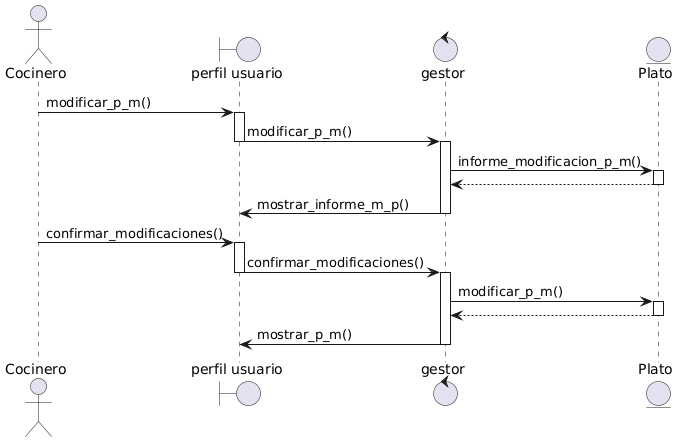

The diagram above was rendered by PlantUML. Its source (embedded in the PNG):
@startuml
actor "Cocinero" as C
boundary "perfil usuario" as pUser
control "gestor" as gestor
entity "Plato" as plato

C -> pUser : modificar_p_m()
activate pUser
pUser -> gestor : modificar_p_m()
deactivate pUser
activate gestor
gestor -> plato : informe_modificacion_p_m()
activate plato
plato --> gestor 
deactivate plato
gestor -> pUser : mostrar_informe_m_p()
deactivate plato
deactivate gestor

C -> pUser : confirmar_modificaciones()
activate pUser
pUser -> gestor : confirmar_modificaciones()
deactivate pUser
activate gestor
gestor -> plato : modificar_p_m()
activate plato
plato --> gestor 
deactivate plato
gestor -> pUser : mostrar_p_m()
deactivate plato
deactivate gestor
@enduml